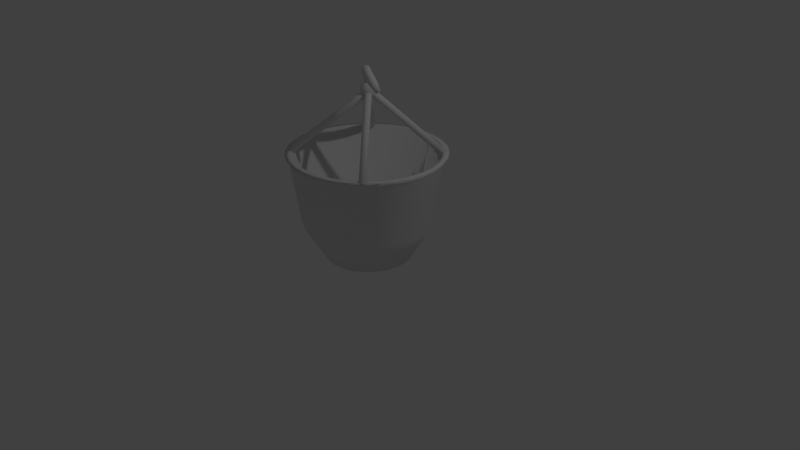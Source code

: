 # Source: container_hanging.blend  (saved by Blender 2.78.0; exported with 4.5.12 LTS)
import bpy
from mathutils import Matrix  # noqa: F401  (used for matrix-valued properties, if any)

bpy.ops.wm.read_factory_settings(use_empty=True)
scene = bpy.context.scene
scene.name = 'Scene'

# ---- collections
col_collection_1 = bpy.data.collections.new('Collection 1'); scene.collection.children.link(col_collection_1)

# ---- world
world_world = bpy.data.worlds.new('World'); scene.world = world_world
world_world.color = (0.05088, 0.05088, 0.05088)
world_world.use_sun_shadow = False
world_world.sun_shadow_jitter_overblur = 0.0
world_world.cycles.sampling_method = 'MANUAL'

# ---- cameras
cam_camera = bpy.data.cameras.new('Camera')
cam_camera.clip_end = 100.0
cam_camera.lens = 35.0
cam_camera.sensor_width = 32.0
cam_camera.sensor_height = 18.0
cam_camera.ortho_scale = 7.314
cam_camera.dof.focus_distance = 0.0
cam_camera.dof.aperture_fstop = 128.0

# ---- lights
light_lamp = bpy.data.lights.new('Lamp', 'POINT')
light_lamp.transmission_factor = 0.0
light_lamp.cutoff_distance = 30.0
light_lamp.energy = 100.0
light_lamp.shadow_buffer_clip_start = 1.001
light_lamp.shadow_soft_size = 0.1
light_lamp.shadow_maximum_resolution = 0.006
light_lamp.use_absolute_resolution = True

# ---- meshes
me_circle = bpy.data.meshes.new('Circle')
me_circle.from_pydata([(-5.035e-08, 0.5608, 0.04514), (-0.1094, 0.55, 0.04514), (-0.2146, 0.5181, 0.04514), (-0.3116, 0.4663, 0.04514), (-0.3965, 0.3965, 0.04514), (-0.4663, 0.3116, 0.04514), (-0.5181, 0.2146, 0.04514), (-0.55, 0.1094, 0.04514), (-0.5608, 1.795e-07, 0.04514), (-0.55, -0.1094, 0.04514), (-0.5181, -0.2146, 0.04514), (-0.4663, -0.3116, 0.04514), (-0.3965, -0.3965, 0.04514), (-0.3116, -0.4663, 0.04514), (-0.2146, -0.5181, 0.04514), (-0.1094, -0.55, 0.04514), (1.324e-07, -0.5608, 0.04514), (0.1094, -0.55, 0.04514), (0.2146, -0.5181, 0.04514), (0.3116, -0.4663, 0.04514), (0.3965, -0.3965, 0.04514), (0.4663, -0.3116, 0.04514), (0.5181, -0.2146, 0.04514), (0.55, -0.1094, 0.04514), (0.5608, 6.786e-07, 0.04514), (0.55, 0.1094, 0.04514), (0.5181, 0.2146, 0.04514), (0.4663, 0.3116, 0.04514), (0.3965, 0.3965, 0.04514), (0.3116, 0.4663, 0.04514), (0.2146, 0.5181, 0.04514), (0.1094, 0.55, 0.04514), (-1.717e-08, 0.8307, 0.5174), (-0.1621, 0.8147, 0.5174), (-0.3179, 0.7675, 0.5174), (-0.4615, 0.6907, 0.5174), (-0.5874, 0.5874, 0.5174), (-0.6907, 0.4615, 0.5174), (-0.7675, 0.3179, 0.5174), (-0.8147, 0.1621, 0.5174), (-0.8307, 1.11e-07, 0.5174), (-0.8147, -0.1621, 0.5174), (-0.7675, -0.3179, 0.5174), (-0.6907, -0.4615, 0.5174), (-0.5874, -0.5874, 0.5174), (-0.4615, -0.6907, 0.5174), (-0.3179, -0.7675, 0.5174), (-0.1621, -0.8147, 0.5174), (2.535e-07, -0.8307, 0.5174), (0.1621, -0.8147, 0.5174), (0.3179, -0.7675, 0.5174), (0.4615, -0.6907, 0.5174), (0.5874, -0.5874, 0.5174), (0.6907, -0.4615, 0.5174), (0.7675, -0.3179, 0.5174), (0.8147, -0.1621, 0.5174), (0.8307, 8.505e-07, 0.5174), (0.8147, 0.1621, 0.5174), (0.7675, 0.3179, 0.5174), (0.6907, 0.4615, 0.5174), (0.5874, 0.5874, 0.5174), (0.4615, 0.6907, 0.5174), (0.3179, 0.7675, 0.5174), (0.1621, 0.8147, 0.5174), (-1.023e-08, 0.9564, 1.359), (-0.1866, 0.938, 1.359), (-0.366, 0.8836, 1.359), (-0.5313, 0.7952, 1.359), (-0.6763, 0.6763, 1.359), (-0.7952, 0.5313, 1.359), (-0.8836, 0.366, 1.359), (-0.938, 0.1866, 1.359), (-0.9564, 8.37e-08, 1.359), (-0.938, -0.1866, 1.359), (-0.8836, -0.366, 1.359), (-0.7952, -0.5313, 1.359), (-0.6763, -0.6763, 1.359), (-0.5313, -0.7952, 1.359), (-0.366, -0.8836, 1.359), (-0.1866, -0.938, 1.359), (3.014e-07, -0.9564, 1.359), (0.1866, -0.938, 1.359), (0.366, -0.8836, 1.359), (0.5313, -0.7952, 1.359), (0.6763, -0.6763, 1.359), (0.7952, -0.5313, 1.359), (0.8836, -0.366, 1.359), (0.938, -0.1866, 1.359), (0.9564, 9.35e-07, 1.359), (0.938, 0.1866, 1.359), (0.8836, 0.366, 1.359), (0.7952, 0.5313, 1.359), (0.6763, 0.6763, 1.359), (0.5313, 0.7952, 1.359), (0.366, 0.8836, 1.359), (0.1866, 0.938, 1.359), (-3.047e-09, 1.0, 1.419), (-0.1951, 0.9811, 1.419), (-0.3828, 0.9241, 1.419), (-0.5557, 0.8317, 1.419), (-0.7073, 0.7073, 1.419), (-0.8317, 0.5557, 1.419), (-0.9241, 0.3828, 1.419), (-0.9811, 0.1951, 1.419), (-1.0, 7.442e-08, 1.419), (-0.9811, -0.1951, 1.419), (-0.9241, -0.3828, 1.419), (-0.8317, -0.5557, 1.419), (-0.7073, -0.7073, 1.419), (-0.5557, -0.8317, 1.419), (-0.3828, -0.9241, 1.419), (-0.1951, -0.9811, 1.419), (3.229e-07, -1.0, 1.419), (0.1951, -0.9811, 1.419), (0.3828, -0.9241, 1.419), (0.5557, -0.8317, 1.419), (0.7073, -0.7073, 1.419), (0.8317, -0.5557, 1.419), (0.9241, -0.3828, 1.419), (0.9811, -0.1951, 1.419), (1.0, 9.648e-07, 1.419), (0.9811, 0.1951, 1.419), (0.9241, 0.3828, 1.419), (0.8317, 0.5557, 1.419), (0.7073, 0.7073, 1.419), (0.5557, 0.8317, 1.419), (0.3828, 0.9241, 1.419), (0.1951, 0.9811, 1.419), (-1.128e-08, 0.9201, 1.419), (-0.1795, 0.9024, 1.419), (-0.3521, 0.85, 1.419), (-0.5112, 0.765, 1.419), (-0.6506, 0.6506, 1.419), (-0.765, 0.5112, 1.419), (-0.85, 0.3521, 1.419), (-0.9024, 0.1795, 1.419), (-0.9201, 8.865e-08, 1.419), (-0.9024, -0.1795, 1.419), (-0.85, -0.3521, 1.419), (-0.765, -0.5112, 1.419), (-0.6506, -0.6506, 1.419), (-0.5112, -0.765, 1.419), (-0.3521, -0.85, 1.419), (-0.1795, -0.9024, 1.419), (2.885e-07, -0.9201, 1.419), (0.1795, -0.9024, 1.419), (0.3521, -0.85, 1.419), (0.5112, -0.765, 1.419), (0.6506, -0.6506, 1.419), (0.765, -0.5112, 1.419), (0.85, -0.3521, 1.419), (0.9024, -0.1795, 1.419), (0.9201, 9.076e-07, 1.419), (0.9024, 0.1795, 1.419), (0.85, 0.3521, 1.419), (0.765, 0.5112, 1.419), (0.6506, 0.6506, 1.419), (0.5112, 0.765, 1.419), (0.3521, 0.85, 1.419), (0.1795, 0.9024, 1.419), (-1.063e-08, 0.8975, 1.323), (-0.1751, 0.8803, 1.323), (-0.3435, 0.8292, 1.323), (-0.4986, 0.7463, 1.323), (-0.6346, 0.6346, 1.323), (-0.7463, 0.4986, 1.323), (-0.8292, 0.3435, 1.323), (-0.8803, 0.1751, 1.323), (-0.8975, 9.323e-08, 1.323), (-0.8803, -0.1751, 1.323), (-0.8292, -0.3435, 1.323), (-0.7463, -0.4986, 1.323), (-0.6346, -0.6346, 1.323), (-0.4986, -0.7463, 1.323), (-0.3435, -0.8292, 1.323), (-0.1751, -0.8803, 1.323), (2.818e-07, -0.8975, 1.323), (0.1751, -0.8803, 1.323), (0.3435, -0.8292, 1.323), (0.4986, -0.7463, 1.323), (0.6346, -0.6346, 1.323), (0.7463, -0.4986, 1.323), (0.8292, -0.3435, 1.323), (0.8803, -0.1751, 1.323), (0.8975, 8.921e-07, 1.323), (0.8803, 0.1751, 1.323), (0.8292, 0.3435, 1.323), (0.7463, 0.4986, 1.323), (0.6346, 0.6346, 1.323), (0.4986, 0.7463, 1.323), (0.3435, 0.8292, 1.323), (0.1751, 0.8803, 1.323), (-1.063e-08, 0.8975, 1.323), (-0.1751, 0.8803, 1.323), (-0.3435, 0.8292, 1.323), (-0.4986, 0.7463, 1.323), (-0.6346, 0.6346, 1.323), (-0.7463, 0.4986, 1.323), (-0.8292, 0.3435, 1.323), (-0.8803, 0.1751, 1.323), (-0.8975, 9.323e-08, 1.323), (-0.8803, -0.1751, 1.323), (-0.8292, -0.3435, 1.323), (-0.7463, -0.4986, 1.323), (-0.6346, -0.6346, 1.323), (-0.4986, -0.7463, 1.323), (-0.3435, -0.8292, 1.323), (-0.1751, -0.8803, 1.323), (2.818e-07, -0.8975, 1.323), (0.1751, -0.8803, 1.323), (0.3435, -0.8292, 1.323), (0.4986, -0.7463, 1.323), (0.6346, -0.6346, 1.323), (0.7463, -0.4986, 1.323), (0.8292, -0.3435, 1.323), (0.8803, -0.1751, 1.323), (0.8975, 8.921e-07, 1.323), (0.8803, 0.1751, 1.323), (0.8292, 0.3435, 1.323), (0.7463, 0.4986, 1.323), (0.6346, 0.6346, 1.323), (0.4986, 0.7463, 1.323), (0.3435, 0.8292, 1.323), (0.1751, 0.8803, 1.323), (-8.577e-08, 0.6439, 0.2139), (-0.1256, 0.6315, 0.2139), (-0.2464, 0.5949, 0.2139), (-0.3577, 0.5354, 0.2139), (-0.4553, 0.4553, 0.2139), (-0.5354, 0.3577, 0.2139), (-0.5949, 0.2464, 0.2139), (-0.6315, 0.1256, 0.2139), (-0.6439, 1.435e-07, 0.2139), (-0.6315, -0.1256, 0.2139), (-0.5949, -0.2464, 0.2139), (-0.5354, -0.3577, 0.2139), (-0.4553, -0.4553, 0.2139), (-0.3577, -0.5354, 0.2139), (-0.2464, -0.5949, 0.2139), (-0.1256, -0.6315, 0.2139), (1.24e-07, -0.6439, 0.2139), (0.1256, -0.6315, 0.2139), (0.2464, -0.5949, 0.2139), (0.3577, -0.5354, 0.2139), (0.4553, -0.4553, 0.2139), (0.5354, -0.3577, 0.2139), (0.5949, -0.2464, 0.2139), (0.6315, -0.1256, 0.2139), (0.6439, 7.166e-07, 0.2139), (0.6315, 0.1256, 0.2139), (0.5949, 0.2464, 0.2139), (0.5354, 0.3577, 0.2139), (0.4553, 0.4553, 0.2139), (0.3577, 0.5354, 0.2139), (0.2464, 0.5949, 0.2139), (0.1256, 0.6315, 0.2139), (0.009147, 0.07713, 2.222), (-0.02535, 0.05447, 2.352), (0.02908, 0.07316, 2.222), (-0.008309, 0.06529, 2.355), (0.04599, 0.06187, 2.222), (0.01139, 0.06997, 2.353), (0.05728, 0.04497, 2.222), (0.03074, 0.06781, 2.347), (0.06125, 0.02503, 2.222), (0.04681, 0.05914, 2.338), (0.05728, 0.00509, 2.222), (0.05714, 0.04528, 2.327), (0.04599, -0.01181, 2.222), (0.06017, 0.02833, 2.317), (0.02908, -0.02311, 2.222), (0.05543, 0.01088, 2.307), (0.009147, -0.02707, 2.222), (0.04364, -0.004418, 2.301), (-0.01079, -0.02311, 2.222), (0.0266, -0.01523, 2.298), (-0.02769, -0.01181, 2.222), (0.006905, -0.01992, 2.3), (-0.03899, 0.00509, 2.222), (-0.01245, -0.01776, 2.306), (-0.04295, 0.02503, 2.222), (-0.02852, -0.009086, 2.315), (-0.03899, 0.04497, 2.222), (-0.03885, 0.004779, 2.326), (-0.02769, 0.06187, 2.222), (-0.04188, 0.02173, 2.337), (-0.01079, 0.07316, 2.222), (-0.03714, 0.03918, 2.346), (-0.005371, -0.02593, 2.448), (-0.01118, -0.04199, 2.437), (0.00557, -0.009535, 2.453), (0.01998, 0.004686, 2.451), (0.03567, 0.01457, 2.443), (0.05025, 0.01862, 2.429), (0.0615, 0.0162, 2.413), (0.0677, 0.007701, 2.395), (0.06792, -0.005596, 2.38), (0.06211, -0.02166, 2.369), (0.05117, -0.03806, 2.364), (0.03676, -0.05228, 2.366), (0.02107, -0.06216, 2.374), (0.00649, -0.06621, 2.388), (-0.004757, -0.06379, 2.404), (-0.01096, -0.05529, 2.422), (0.1166, -0.1463, 2.524), (0.1074, -0.1554, 2.508), (0.127, -0.1319, 2.534), (0.1371, -0.1144, 2.536), (0.1453, -0.09655, 2.531), (0.1504, -0.08098, 2.519), (0.1516, -0.07008, 2.502), (0.1487, -0.06551, 2.483), (0.1422, -0.06797, 2.463), (0.133, -0.07709, 2.448), (0.1226, -0.09147, 2.438), (0.1125, -0.1089, 2.435), (0.1043, -0.1268, 2.44), (0.09919, -0.1424, 2.452), (0.09799, -0.1533, 2.47), (0.1009, -0.1578, 2.489), (0.2485, -0.2142, 2.48), (0.2356, -0.2213, 2.466), (0.2591, -0.2003, 2.49), (0.2658, -0.1819, 2.495), (0.2676, -0.1616, 2.495), (0.2643, -0.1427, 2.488), (0.2562, -0.1279, 2.477), (0.2446, -0.1196, 2.462), (0.2314, -0.1189, 2.447), (0.2185, -0.1261, 2.433), (0.2079, -0.1399, 2.422), (0.2012, -0.1584, 2.417), (0.1994, -0.1786, 2.418), (0.2028, -0.1976, 2.424), (0.2109, -0.2123, 2.436), (0.2224, -0.2207, 2.45), (0.3575, -0.2238, 2.378), (0.3419, -0.2307, 2.367), (0.3685, -0.2104, 2.389), (0.3733, -0.1926, 2.397), (0.3711, -0.1731, 2.402), (0.3623, -0.1548, 2.404), (0.3482, -0.1406, 2.4), (0.3309, -0.1325, 2.393), (0.3131, -0.1319, 2.383), (0.2975, -0.1388, 2.372), (0.2864, -0.1521, 2.362), (0.2816, -0.1699, 2.353), (0.2838, -0.1894, 2.348), (0.2927, -0.2077, 2.347), (0.3068, -0.222, 2.35), (0.3241, -0.23, 2.357), (0.4008, -0.1757, 2.277), (0.3902, -0.1801, 2.271), (0.4083, -0.1674, 2.284), (0.4114, -0.1566, 2.29), (0.4097, -0.1448, 2.295), (0.4035, -0.1338, 2.298), (0.3936, -0.1254, 2.299), (0.3817, -0.1207, 2.297), (0.3696, -0.1206, 2.292), (0.3589, -0.125, 2.286), (0.3515, -0.1333, 2.28), (0.3484, -0.1441, 2.273), (0.3501, -0.1559, 2.268), (0.3563, -0.1669, 2.265), (0.3661, -0.1753, 2.265), (0.3781, -0.18, 2.267), (0.009146, 0.06277, 2.283), (0.009146, 0.09476, 2.262), (0.009146, 0.1161, 2.23), (0.009146, 0.1236, 2.192), (0.009146, 0.1161, 2.154), (0.009146, 0.09476, 2.122), (0.02359, 0.0599, 2.283), (0.03583, 0.08946, 2.262), (0.04401, 0.1092, 2.23), (0.04689, 0.1161, 2.192), (0.04401, 0.1092, 2.154), (0.03583, 0.08946, 2.122), (0.02359, 0.0599, 2.101), (0.009146, 0.02503, 2.291), (0.03583, 0.05171, 2.283), (0.05846, 0.07434, 2.262), (0.07357, 0.08946, 2.23), (0.07888, 0.09476, 2.192), (0.07357, 0.08946, 2.154), (0.05846, 0.07434, 2.122), (0.03583, 0.05171, 2.101), (0.04401, 0.03947, 2.283), (0.07357, 0.05171, 2.262), (0.09332, 0.0599, 2.23), (0.1003, 0.06277, 2.192), (0.09332, 0.0599, 2.154), (0.07357, 0.05171, 2.122), (0.04401, 0.03947, 2.101), (0.04689, 0.02503, 2.283), (0.07888, 0.02503, 2.262), (0.1003, 0.02503, 2.23), (0.1078, 0.02503, 2.192), (0.1003, 0.02503, 2.154), (0.07888, 0.02503, 2.122), (0.04689, 0.02503, 2.101), (0.04401, 0.01059, 2.283), (0.07357, -0.001659, 2.262), (0.09332, -0.00984, 2.23), (0.1003, -0.01271, 2.192), (0.09332, -0.00984, 2.154), (0.07357, -0.001659, 2.122), (0.04401, 0.01059, 2.101), (0.03583, -0.001659, 2.283), (0.05846, -0.02428, 2.262), (0.07357, -0.0394, 2.23), (0.07888, -0.04471, 2.192), (0.07357, -0.0394, 2.154), (0.05846, -0.02428, 2.122), (0.03583, -0.001659, 2.101), (0.02359, -0.00984, 2.283), (0.03583, -0.0394, 2.262), (0.04401, -0.05915, 2.23), (0.04689, -0.06609, 2.192), (0.04401, -0.05915, 2.154), (0.03583, -0.0394, 2.122), (0.02359, -0.00984, 2.101), (0.009146, -0.01271, 2.283), (0.009146, -0.04471, 2.262), (0.009146, -0.06609, 2.23), (0.009147, -0.07359, 2.192), (0.009146, -0.06609, 2.154), (0.009146, -0.04471, 2.122), (0.009146, -0.01271, 2.101), (-0.005296, -0.00984, 2.283), (-0.01754, -0.0394, 2.262), (-0.02572, -0.05915, 2.23), (-0.02859, -0.06609, 2.192), (-0.02572, -0.05915, 2.154), (-0.01754, -0.0394, 2.122), (-0.005296, -0.00984, 2.101), (-0.01754, -0.001659, 2.283), (-0.04016, -0.02428, 2.262), (-0.05528, -0.0394, 2.23), (-0.06059, -0.04471, 2.192), (-0.05528, -0.0394, 2.154), (-0.04016, -0.02428, 2.122), (-0.01754, -0.001659, 2.101), (0.009147, 0.02503, 2.094), (-0.02572, 0.01059, 2.283), (-0.05528, -0.001659, 2.262), (-0.07503, -0.00984, 2.23), (-0.08197, -0.01271, 2.192), (-0.07503, -0.00984, 2.154), (-0.05528, -0.001659, 2.122), (-0.02572, 0.01059, 2.101), (-0.02859, 0.02503, 2.283), (-0.06059, 0.02503, 2.262), (-0.08197, 0.02503, 2.23), (-0.08947, 0.02503, 2.192), (-0.08197, 0.02503, 2.154), (-0.06059, 0.02503, 2.122), (-0.02859, 0.02503, 2.101), (-0.02572, 0.03947, 2.283), (-0.05528, 0.05171, 2.262), (-0.07503, 0.0599, 2.23), (-0.08197, 0.06277, 2.192), (-0.07503, 0.0599, 2.154), (-0.05528, 0.05171, 2.122), (-0.02572, 0.03947, 2.101), (-0.01754, 0.05171, 2.283), (-0.04016, 0.07434, 2.262), (-0.05528, 0.08946, 2.23), (-0.06059, 0.09476, 2.192), (-0.05528, 0.08946, 2.154), (-0.04016, 0.07434, 2.122), (-0.01754, 0.05171, 2.101), (-0.005296, 0.0599, 2.283), (-0.01754, 0.08946, 2.262), (-0.02572, 0.1092, 2.23), (-0.02859, 0.1161, 2.192), (-0.02572, 0.1092, 2.154), (-0.01754, 0.08946, 2.122), (-0.005296, 0.0599, 2.101), (0.009147, 0.06277, 2.101), (-0.6914, 0.7079, 1.42), (-0.1045, 0.1445, 2.126), (-0.6766, 0.7132, 1.412), (-0.08973, 0.1498, 2.118), (-0.6633, 0.7128, 1.401), (-0.07636, 0.1494, 2.106), (-0.6533, 0.7066, 1.388), (-0.06641, 0.1433, 2.093), (-0.6483, 0.6957, 1.375), (-0.06139, 0.1323, 2.08), (-0.649, 0.6817, 1.364), (-0.06207, 0.1183, 2.07), (-0.6552, 0.6667, 1.357), (-0.06834, 0.1033, 2.063), (-0.6662, 0.653, 1.355), (-0.07926, 0.08961, 2.061), (-0.6801, 0.6427, 1.359), (-0.09315, 0.0793, 2.064), (-0.6948, 0.6373, 1.367), (-0.1079, 0.07394, 2.072), (-0.7082, 0.6378, 1.378), (-0.1213, 0.07437, 2.084), (-0.7181, 0.6439, 1.391), (-0.1312, 0.0805, 2.097), (-0.7232, 0.6548, 1.404), (-0.1362, 0.09142, 2.11), (-0.7225, 0.6688, 1.415), (-0.1356, 0.1054, 2.121), (-0.7162, 0.6838, 1.422), (-0.1293, 0.1205, 2.127), (-0.7053, 0.6975, 1.424), (-0.1184, 0.1342, 2.129), (-0.01685, 0.07985, 2.205), (-0.0316, 0.0745, 2.213), (-0.003477, 0.07943, 2.194), (0.006476, 0.07329, 2.181), (0.0115, 0.06238, 2.168), (0.01082, 0.04835, 2.157), (0.004543, 0.03335, 2.151), (-0.00637, 0.01964, 2.149), (-0.02026, 0.009331, 2.152), (-0.03502, 0.00398, 2.16), (-0.04839, 0.004404, 2.171), (-0.05834, 0.01054, 2.185), (-0.06336, 0.02145, 2.198), (-0.06268, 0.03548, 2.208), (-0.05641, 0.05049, 2.215), (-0.0455, 0.06419, 2.217), (0.6261, 0.7109, 1.396), (0.06038, 0.1341, 2.108), (0.6384, 0.714, 1.408), (0.07269, 0.1371, 2.12), (0.653, 0.7112, 1.417), (0.08734, 0.1343, 2.129), (0.6678, 0.703, 1.422), (0.1021, 0.1262, 2.134), (0.6804, 0.6907, 1.423), (0.1147, 0.1139, 2.135), (0.6889, 0.6761, 1.417), (0.1232, 0.09931, 2.13), (0.6921, 0.6615, 1.408), (0.1264, 0.08469, 2.12), (0.6895, 0.6491, 1.396), (0.1238, 0.07226, 2.108), (0.6814, 0.6407, 1.383), (0.1157, 0.0639, 2.095), (0.669, 0.6377, 1.371), (0.1033, 0.06088, 2.083), (0.6544, 0.6405, 1.361), (0.08869, 0.06367, 2.073), (0.6396, 0.6487, 1.356), (0.07394, 0.07183, 2.068), (0.627, 0.661, 1.356), (0.06133, 0.08414, 2.068), (0.6185, 0.6755, 1.361), (0.05279, 0.0987, 2.073), (0.6153, 0.6901, 1.37), (0.0496, 0.1133, 2.082), (0.618, 0.7026, 1.383), (0.05227, 0.1258, 2.095), (0.005288, 0.0684, 2.205), (-0.007028, 0.06538, 2.193), (0.01994, 0.06561, 2.214), (0.03469, 0.05744, 2.219), (0.0473, 0.04514, 2.219), (0.05584, 0.03057, 2.214), (0.05902, 0.01596, 2.205), (0.05636, 0.003527, 2.193), (0.04825, -0.004835, 2.18), (0.03593, -0.007852, 2.167), (0.02128, -0.005066, 2.158), (0.006533, 0.003101, 2.153), (-0.006075, 0.0154, 2.153), (-0.01462, 0.02997, 2.158), (-0.0178, 0.04458, 2.167), (-0.01514, 0.05702, 2.179), (-0.7134, -0.6481, 1.384), (-0.1076, -0.05899, 2.052), (-0.7015, -0.6459, 1.371), (-0.09563, -0.05683, 2.039), (-0.6872, -0.6495, 1.362), (-0.0814, -0.06041, 2.029), (-0.6729, -0.6583, 1.356), (-0.06706, -0.0692, 2.024), (-0.6606, -0.6709, 1.356), (-0.0548, -0.08185, 2.024), (-0.6523, -0.6855, 1.362), (-0.04648, -0.09643, 2.029), (-0.6492, -0.6998, 1.372), (-0.04337, -0.1107, 2.039), (-0.6518, -0.7117, 1.384), (-0.04594, -0.1226, 2.052), (-0.6596, -0.7192, 1.398), (-0.0538, -0.1302, 2.066), (-0.6716, -0.7214, 1.411), (-0.06575, -0.1323, 2.078), (-0.6858, -0.7178, 1.421), (-0.07998, -0.1287, 2.088), (-0.7001, -0.709, 1.426), (-0.09432, -0.12, 2.093), (-0.7124, -0.6964, 1.426), (-0.1066, -0.1073, 2.093), (-0.7207, -0.6818, 1.421), (-0.1149, -0.09272, 2.088), (-0.7238, -0.6675, 1.411), (-0.118, -0.07842, 2.078), (-0.7213, -0.6557, 1.398), (-0.1154, -0.06657, 2.066), (0.01616, 0.05187, 2.162), (0.004209, 0.04971, 2.175), (0.03039, 0.04829, 2.152), (0.04473, 0.0395, 2.147), (0.05699, 0.02685, 2.147), (0.06531, 0.01226, 2.153), (0.06842, -0.002041, 2.162), (0.06585, -0.01389, 2.175), (0.05799, -0.02147, 2.189), (0.04604, -0.02363, 2.202), (0.03181, -0.02005, 2.211), (0.01747, -0.01126, 2.217), (0.00521, 0.001386, 2.217), (-0.00311, 0.01597, 2.211), (-0.006222, 0.03028, 2.202), (-0.003651, 0.04212, 2.189), (0.6976, -0.7147, 1.423), (0.1202, -0.115, 2.106), (0.6827, -0.7207, 1.416), (0.1053, -0.121, 2.099), (0.6691, -0.7211, 1.404), (0.09173, -0.1213, 2.088), (0.6588, -0.7158, 1.391), (0.08145, -0.1161, 2.074), (0.6534, -0.7057, 1.378), (0.07606, -0.106, 2.061), (0.6538, -0.6924, 1.366), (0.07638, -0.09263, 2.049), (0.6598, -0.6777, 1.358), (0.08237, -0.078, 2.042), (0.6705, -0.6641, 1.356), (0.09311, -0.06434, 2.039), (0.6844, -0.6535, 1.358), (0.107, -0.05374, 2.041), (0.6992, -0.6475, 1.365), (0.1218, -0.0478, 2.048), (0.7128, -0.6471, 1.377), (0.1355, -0.04743, 2.06), (0.7231, -0.6524, 1.39), (0.1457, -0.05268, 2.073), (0.7285, -0.6625, 1.403), (0.1511, -0.06276, 2.086), (0.7282, -0.6759, 1.415), (0.1508, -0.07613, 2.098), (0.7222, -0.6905, 1.422), (0.1448, -0.09076, 2.106), (0.7115, -0.7041, 1.425), (0.1341, -0.1044, 2.109), (0.0108, -0.02277, 2.211), (0.02567, -0.01683, 2.218), (-0.002809, -0.02314, 2.199), (-0.01309, -0.01788, 2.186), (-0.01848, -0.007804, 2.173), (-0.01816, 0.005568, 2.161), (-0.01217, 0.0202, 2.153), (-0.001425, 0.03385, 2.151), (0.01243, 0.04446, 2.153), (0.0273, 0.0504, 2.16), (0.04091, 0.05077, 2.172), (0.05119, 0.04551, 2.185), (0.05658, 0.03543, 2.198), (0.05626, 0.02206, 2.21), (0.05027, 0.007435, 2.217), (0.03953, -0.006221, 2.22), (-0.02654, 0.1334, -0.001495), (-9.351e-08, 0.1361, -0.001495), (-0.05207, 0.1257, -0.001495), (-0.07559, 0.1131, -0.001495), (-0.0962, 0.0962, -0.001495), (-0.1131, 0.07559, -0.001495), (-0.1257, 0.05207, -0.001495), (-0.1334, 0.02654, -0.001495), (-0.1361, 2.848e-07, -0.001495), (-0.1334, -0.02654, -0.001495), (-0.1257, -0.05206, -0.001495), (-0.1131, -0.07559, -0.001495), (-0.0962, -0.0962, -0.001495), (-0.07559, -0.1131, -0.001495), (-0.05207, -0.1257, -0.001495), (-0.02654, -0.1334, -0.001495), (-4.918e-08, -0.1361, -0.001495), (0.02654, -0.1334, -0.001495), (0.05206, -0.1257, -0.001495), (0.07559, -0.1131, -0.001495), (0.0962, -0.0962, -0.001495), (0.1131, -0.07559, -0.001495), (0.1257, -0.05206, -0.001495), (0.1334, -0.02654, -0.001495), (0.1361, 4.059e-07, -0.001495), (0.1334, 0.02654, -0.001495), (0.1257, 0.05207, -0.001495), (0.1131, 0.07559, -0.001495), (0.0962, 0.0962, -0.001495), (0.07559, 0.1131, -0.001495), (0.05206, 0.1257, -0.001495), (0.02654, 0.1334, -0.001495)], [], [(17, 16, 690, 691), (57, 58, 90, 89), (30, 31, 63, 62), (17, 18, 50, 49), (4, 5, 37, 36), (31, 0, 32, 63), (18, 19, 51, 50), (5, 6, 38, 37), (19, 20, 52, 51), (6, 7, 39, 38), (20, 21, 53, 52), (7, 8, 40, 39), (21, 22, 54, 53), (8, 9, 41, 40), (22, 23, 55, 54), (9, 10, 42, 41), (23, 24, 56, 55), (10, 11, 43, 42), (24, 25, 57, 56), (11, 12, 44, 43), (25, 26, 58, 57), (12, 13, 45, 44), (26, 27, 59, 58), (13, 14, 46, 45), (0, 1, 33, 32), (27, 28, 60, 59), (14, 15, 47, 46), (1, 2, 34, 33), (28, 29, 61, 60), (15, 16, 48, 47), (2, 3, 35, 34), (29, 30, 62, 61), (16, 17, 49, 48), (3, 4, 36, 35), (65, 66, 98, 97), (44, 45, 77, 76), (58, 59, 91, 90), (45, 46, 78, 77), (32, 33, 65, 64), (59, 60, 92, 91), (46, 47, 79, 78), (33, 34, 66, 65), (60, 61, 93, 92), (47, 48, 80, 79), (34, 35, 67, 66), (61, 62, 94, 93), (48, 49, 81, 80), (35, 36, 68, 67), (62, 63, 95, 94), (49, 50, 82, 81), (36, 37, 69, 68), (63, 32, 64, 95), (50, 51, 83, 82), (37, 38, 70, 69), (51, 52, 84, 83), (38, 39, 71, 70), (52, 53, 85, 84), (39, 40, 72, 71), (53, 54, 86, 85), (40, 41, 73, 72), (54, 55, 87, 86), (41, 42, 74, 73), (55, 56, 88, 87), (42, 43, 75, 74), (56, 57, 89, 88), (43, 44, 76, 75), (100, 101, 133, 132), (92, 93, 125, 124), (79, 80, 112, 111), (66, 67, 99, 98), (93, 94, 126, 125), (80, 81, 113, 112), (67, 68, 100, 99), (94, 95, 127, 126), (81, 82, 114, 113), (68, 69, 101, 100), (95, 64, 96, 127), (82, 83, 115, 114), (69, 70, 102, 101), (83, 84, 116, 115), (70, 71, 103, 102), (84, 85, 117, 116), (71, 72, 104, 103), (85, 86, 118, 117), (72, 73, 105, 104), (86, 87, 119, 118), (73, 74, 106, 105), (87, 88, 120, 119), (74, 75, 107, 106), (88, 89, 121, 120), (75, 76, 108, 107), (89, 90, 122, 121), (76, 77, 109, 108), (90, 91, 123, 122), (77, 78, 110, 109), (64, 65, 97, 96), (91, 92, 124, 123), (78, 79, 111, 110), (135, 136, 168, 167), (127, 96, 128, 159), (114, 115, 147, 146), (101, 102, 134, 133), (115, 116, 148, 147), (102, 103, 135, 134), (116, 117, 149, 148), (103, 104, 136, 135), (117, 118, 150, 149), (104, 105, 137, 136), (118, 119, 151, 150), (105, 106, 138, 137), (119, 120, 152, 151), (106, 107, 139, 138), (120, 121, 153, 152), (107, 108, 140, 139), (121, 122, 154, 153), (108, 109, 141, 140), (122, 123, 155, 154), (109, 110, 142, 141), (96, 97, 129, 128), (123, 124, 156, 155), (110, 111, 143, 142), (97, 98, 130, 129), (124, 125, 157, 156), (111, 112, 144, 143), (98, 99, 131, 130), (125, 126, 158, 157), (112, 113, 145, 144), (99, 100, 132, 131), (126, 127, 159, 158), (113, 114, 146, 145), (170, 171, 203, 202), (149, 150, 182, 181), (136, 137, 169, 168), (150, 151, 183, 182), (137, 138, 170, 169), (151, 152, 184, 183), (138, 139, 171, 170), (152, 153, 185, 184), (139, 140, 172, 171), (153, 154, 186, 185), (140, 141, 173, 172), (154, 155, 187, 186), (141, 142, 174, 173), (128, 129, 161, 160), (155, 156, 188, 187), (142, 143, 175, 174), (129, 130, 162, 161), (156, 157, 189, 188), (143, 144, 176, 175), (130, 131, 163, 162), (157, 158, 190, 189), (144, 145, 177, 176), (131, 132, 164, 163), (158, 159, 191, 190), (145, 146, 178, 177), (132, 133, 165, 164), (159, 128, 160, 191), (146, 147, 179, 178), (133, 134, 166, 165), (147, 148, 180, 179), (134, 135, 167, 166), (148, 149, 181, 180), (205, 206, 238, 237), (184, 185, 217, 216), (171, 172, 204, 203), (185, 186, 218, 217), (172, 173, 205, 204), (186, 187, 219, 218), (173, 174, 206, 205), (160, 161, 193, 192), (187, 188, 220, 219), (174, 175, 207, 206), (161, 162, 194, 193), (188, 189, 221, 220), (175, 176, 208, 207), (162, 163, 195, 194), (189, 190, 222, 221), (176, 177, 209, 208), (163, 164, 196, 195), (190, 191, 223, 222), (177, 178, 210, 209), (164, 165, 197, 196), (191, 160, 192, 223), (178, 179, 211, 210), (165, 166, 198, 197), (179, 180, 212, 211), (166, 167, 199, 198), (180, 181, 213, 212), (167, 168, 200, 199), (181, 182, 214, 213), (168, 169, 201, 200), (182, 183, 215, 214), (169, 170, 202, 201), (183, 184, 216, 215), (225, 226, 227, 228, 229, 230, 231, 232, 233, 234, 235, 236, 237, 238, 239, 240, 241, 242, 243, 244, 245, 246, 247, 248, 249, 250, 251, 252, 253, 254, 255, 224), (192, 193, 225, 224), (219, 220, 252, 251), (206, 207, 239, 238), (193, 194, 226, 225), (220, 221, 253, 252), (207, 208, 240, 239), (194, 195, 227, 226), (221, 222, 254, 253), (208, 209, 241, 240), (195, 196, 228, 227), (222, 223, 255, 254), (209, 210, 242, 241), (196, 197, 229, 228), (223, 192, 224, 255), (210, 211, 243, 242), (197, 198, 230, 229), (211, 212, 244, 243), (198, 199, 231, 230), (212, 213, 245, 244), (199, 200, 232, 231), (213, 214, 246, 245), (200, 201, 233, 232), (214, 215, 247, 246), (201, 202, 234, 233), (215, 216, 248, 247), (202, 203, 235, 234), (216, 217, 249, 248), (203, 204, 236, 235), (217, 218, 250, 249), (204, 205, 237, 236), (218, 219, 251, 250), (256, 257, 259, 258), (258, 259, 261, 260), (260, 261, 263, 262), (262, 263, 265, 264), (264, 265, 267, 266), (266, 267, 269, 268), (268, 269, 271, 270), (270, 271, 273, 272), (272, 273, 275, 274), (274, 275, 277, 276), (276, 277, 279, 278), (278, 279, 281, 280), (280, 281, 283, 282), (282, 283, 285, 284), (263, 261, 290, 291), (284, 285, 287, 286), (286, 287, 257, 256), (256, 258, 260, 262, 264, 266, 268, 270, 272, 274, 276, 278, 280, 282, 284, 286), (301, 300, 316, 317), (273, 271, 295, 296), (259, 257, 289, 288), (283, 281, 300, 301), (269, 267, 293, 294), (279, 277, 298, 299), (257, 287, 303, 289), (265, 263, 291, 292), (275, 273, 296, 297), (285, 283, 301, 302), (261, 259, 288, 290), (271, 269, 294, 295), (281, 279, 299, 300), (267, 265, 292, 293), (277, 275, 297, 298), (287, 285, 302, 303), (307, 306, 322, 323), (294, 293, 309, 310), (302, 301, 317, 318), (295, 294, 310, 311), (303, 302, 318, 319), (296, 295, 311, 312), (288, 289, 305, 304), (289, 303, 319, 305), (297, 296, 312, 313), (290, 288, 304, 306), (298, 297, 313, 314), (291, 290, 306, 307), (299, 298, 314, 315), (292, 291, 307, 308), (300, 299, 315, 316), (293, 292, 308, 309), (328, 327, 343, 344), (315, 314, 330, 331), (308, 307, 323, 324), (316, 315, 331, 332), (309, 308, 324, 325), (317, 316, 332, 333), (310, 309, 325, 326), (318, 317, 333, 334), (311, 310, 326, 327), (319, 318, 334, 335), (312, 311, 327, 328), (304, 305, 321, 320), (305, 319, 335, 321), (313, 312, 328, 329), (306, 304, 320, 322), (314, 313, 329, 330), (349, 348, 364, 365), (320, 321, 337, 336), (321, 335, 351, 337), (329, 328, 344, 345), (322, 320, 336, 338), (330, 329, 345, 346), (323, 322, 338, 339), (331, 330, 346, 347), (324, 323, 339, 340), (332, 331, 347, 348), (325, 324, 340, 341), (333, 332, 348, 349), (326, 325, 341, 342), (334, 333, 349, 350), (327, 326, 342, 343), (335, 334, 350, 351), (352, 353, 367, 366, 365, 364, 363, 362, 361, 360, 359, 358, 357, 356, 355, 354), (342, 341, 357, 358), (350, 349, 365, 366), (343, 342, 358, 359), (351, 350, 366, 367), (344, 343, 359, 360), (336, 337, 353, 352), (337, 351, 367, 353), (345, 344, 360, 361), (338, 336, 352, 354), (346, 345, 361, 362), (339, 338, 354, 355), (347, 346, 362, 363), (340, 339, 355, 356), (348, 347, 363, 364), (341, 340, 356, 357), (368, 381, 374), (445, 481, 380), (373, 372, 378, 379), (371, 370, 376, 377), (369, 368, 374, 375), (481, 373, 379, 380), (372, 371, 377, 378), (370, 369, 375, 376), (377, 376, 384, 385), (375, 374, 382, 383), (380, 379, 387, 388), (378, 377, 385, 386), (376, 375, 383, 384), (374, 381, 382), (445, 380, 388), (379, 378, 386, 387), (388, 387, 394, 395), (386, 385, 392, 393), (384, 383, 390, 391), (382, 381, 389), (445, 388, 395), (387, 386, 393, 394), (385, 384, 391, 392), (383, 382, 389, 390), (391, 390, 397, 398), (389, 381, 396), (445, 395, 402), (394, 393, 400, 401), (392, 391, 398, 399), (390, 389, 396, 397), (395, 394, 401, 402), (393, 392, 399, 400), (445, 402, 409), (401, 400, 407, 408), (399, 398, 405, 406), (397, 396, 403, 404), (402, 401, 408, 409), (400, 399, 406, 407), (398, 397, 404, 405), (396, 381, 403), (404, 403, 410, 411), (409, 408, 415, 416), (407, 406, 413, 414), (405, 404, 411, 412), (403, 381, 410), (445, 409, 416), (408, 407, 414, 415), (406, 405, 412, 413), (416, 415, 422, 423), (414, 413, 420, 421), (412, 411, 418, 419), (410, 381, 417), (445, 416, 423), (415, 414, 421, 422), (413, 412, 419, 420), (411, 410, 417, 418), (417, 381, 424), (445, 423, 430), (422, 421, 428, 429), (420, 419, 426, 427), (418, 417, 424, 425), (423, 422, 429, 430), (421, 420, 427, 428), (419, 418, 425, 426), (429, 428, 435, 436), (427, 426, 433, 434), (425, 424, 431, 432), (430, 429, 436, 437), (428, 427, 434, 435), (426, 425, 432, 433), (424, 381, 431), (445, 430, 437), (437, 436, 443, 444), (435, 434, 441, 442), (433, 432, 439, 440), (431, 381, 438), (445, 437, 444), (436, 435, 442, 443), (434, 433, 440, 441), (432, 431, 438, 439), (442, 441, 449, 450), (440, 439, 447, 448), (438, 381, 446), (445, 444, 452), (443, 442, 450, 451), (441, 440, 448, 449), (439, 438, 446, 447), (444, 443, 451, 452), (445, 452, 459), (451, 450, 457, 458), (449, 448, 455, 456), (447, 446, 453, 454), (452, 451, 458, 459), (450, 449, 456, 457), (448, 447, 454, 455), (446, 381, 453), (456, 455, 462, 463), (454, 453, 460, 461), (459, 458, 465, 466), (457, 456, 463, 464), (455, 454, 461, 462), (453, 381, 460), (445, 459, 466), (458, 457, 464, 465), (466, 465, 472, 473), (464, 463, 470, 471), (462, 461, 468, 469), (460, 381, 467), (445, 466, 473), (465, 464, 471, 472), (463, 462, 469, 470), (461, 460, 467, 468), (469, 468, 475, 476), (467, 381, 474), (445, 473, 480), (472, 471, 478, 479), (470, 469, 476, 477), (468, 467, 474, 475), (473, 472, 479, 480), (471, 470, 477, 478), (445, 480, 481), (479, 478, 372, 373), (477, 476, 370, 371), (475, 474, 368, 369), (480, 479, 373, 481), (478, 477, 371, 372), (476, 475, 369, 370), (474, 381, 368), (482, 483, 485, 484), (484, 485, 487, 486), (486, 487, 489, 488), (488, 489, 491, 490), (490, 491, 493, 492), (492, 493, 495, 494), (494, 495, 497, 496), (496, 497, 499, 498), (498, 499, 501, 500), (500, 501, 503, 502), (502, 503, 505, 504), (504, 505, 507, 506), (506, 507, 509, 508), (508, 509, 511, 510), (491, 489, 517, 518), (510, 511, 513, 512), (512, 513, 483, 482), (482, 484, 486, 488, 490, 492, 494, 496, 498, 500, 502, 504, 506, 508, 510, 512), (514, 515, 529, 528, 527, 526, 525, 524, 523, 522, 521, 520, 519, 518, 517, 516), (501, 499, 522, 523), (511, 509, 527, 528), (487, 485, 514, 516), (497, 495, 520, 521), (507, 505, 525, 526), (493, 491, 518, 519), (503, 501, 523, 524), (513, 511, 528, 529), (489, 487, 516, 517), (499, 497, 521, 522), (485, 483, 515, 514), (509, 507, 526, 527), (495, 493, 519, 520), (505, 503, 524, 525), (483, 513, 529, 515), (530, 531, 533, 532), (532, 533, 535, 534), (534, 535, 537, 536), (536, 537, 539, 538), (538, 539, 541, 540), (540, 541, 543, 542), (542, 543, 545, 544), (544, 545, 547, 546), (546, 547, 549, 548), (548, 549, 551, 550), (550, 551, 553, 552), (552, 553, 555, 554), (554, 555, 557, 556), (556, 557, 559, 558), (539, 537, 565, 566), (558, 559, 561, 560), (560, 561, 531, 530), (530, 532, 534, 536, 538, 540, 542, 544, 546, 548, 550, 552, 554, 556, 558, 560), (562, 563, 577, 576, 575, 574, 573, 572, 571, 570, 569, 568, 567, 566, 565, 564), (549, 547, 570, 571), (559, 557, 575, 576), (535, 533, 562, 564), (545, 543, 568, 569), (555, 553, 573, 574), (541, 539, 566, 567), (551, 549, 571, 572), (561, 559, 576, 577), (537, 535, 564, 565), (547, 545, 569, 570), (533, 531, 563, 562), (557, 555, 574, 575), (543, 541, 567, 568), (553, 551, 572, 573), (531, 561, 577, 563), (578, 579, 581, 580), (580, 581, 583, 582), (582, 583, 585, 584), (584, 585, 587, 586), (586, 587, 589, 588), (588, 589, 591, 590), (590, 591, 593, 592), (592, 593, 595, 594), (594, 595, 597, 596), (596, 597, 599, 598), (598, 599, 601, 600), (600, 601, 603, 602), (602, 603, 605, 604), (604, 605, 607, 606), (587, 585, 613, 614), (606, 607, 609, 608), (608, 609, 579, 578), (578, 580, 582, 584, 586, 588, 590, 592, 594, 596, 598, 600, 602, 604, 606, 608), (610, 611, 625, 624, 623, 622, 621, 620, 619, 618, 617, 616, 615, 614, 613, 612), (597, 595, 618, 619), (607, 605, 623, 624), (583, 581, 610, 612), (593, 591, 616, 617), (603, 601, 621, 622), (589, 587, 614, 615), (599, 597, 619, 620), (609, 607, 624, 625), (585, 583, 612, 613), (595, 593, 617, 618), (581, 579, 611, 610), (605, 603, 622, 623), (591, 589, 615, 616), (601, 599, 620, 621), (579, 609, 625, 611), (626, 627, 629, 628), (628, 629, 631, 630), (630, 631, 633, 632), (632, 633, 635, 634), (634, 635, 637, 636), (636, 637, 639, 638), (638, 639, 641, 640), (640, 641, 643, 642), (642, 643, 645, 644), (644, 645, 647, 646), (646, 647, 649, 648), (648, 649, 651, 650), (650, 651, 653, 652), (652, 653, 655, 654), (635, 633, 661, 662), (654, 655, 657, 656), (656, 657, 627, 626), (626, 628, 630, 632, 634, 636, 638, 640, 642, 644, 646, 648, 650, 652, 654, 656), (658, 659, 673, 672, 671, 670, 669, 668, 667, 666, 665, 664, 663, 662, 661, 660), (645, 643, 666, 667), (655, 653, 671, 672), (631, 629, 658, 660), (641, 639, 664, 665), (651, 649, 669, 670), (637, 635, 662, 663), (647, 645, 667, 668), (657, 655, 672, 673), (633, 631, 660, 661), (643, 641, 665, 666), (629, 627, 659, 658), (653, 651, 670, 671), (639, 637, 663, 664), (649, 647, 668, 669), (627, 657, 673, 659), (674, 675, 705, 704, 703, 702, 701, 700, 699, 698, 697, 696, 695, 694, 693, 692, 691, 690, 689, 688, 687, 686, 685, 684, 683, 682, 681, 680, 679, 678, 677, 676), (4, 3, 677, 678), (31, 30, 704, 705), (18, 17, 691, 692), (5, 4, 678, 679), (0, 31, 705, 675), (19, 18, 692, 693), (6, 5, 679, 680), (20, 19, 693, 694), (7, 6, 680, 681), (21, 20, 694, 695), (8, 7, 681, 682), (22, 21, 695, 696), (9, 8, 682, 683), (23, 22, 696, 697), (10, 9, 683, 684), (24, 23, 697, 698), (11, 10, 684, 685), (25, 24, 698, 699), (12, 11, 685, 686), (26, 25, 699, 700), (13, 12, 686, 687), (27, 26, 700, 701), (14, 13, 687, 688), (1, 0, 675, 674), (28, 27, 701, 702), (15, 14, 688, 689), (2, 1, 674, 676), (29, 28, 702, 703), (16, 15, 689, 690), (3, 2, 676, 677), (30, 29, 703, 704)])
me_circle.polygons.foreach_set('use_smooth', [True] * 620)
me_circle.use_remesh_preserve_volume = False
me_circle.use_remesh_preserve_attributes = False
me_circle.use_mirror_vertex_groups = False
me_circle.update()

# ---- objects
ob_circle = bpy.data.objects.new('Circle', me_circle)
ob_lamp = bpy.data.objects.new('Lamp', light_lamp)
ob_camera = bpy.data.objects.new('Camera', cam_camera)

# ---- transforms, parenting, visibility, modifiers, constraints
ob_circle.location = (0.0, 0.0, 0.0)
ob_circle.lineart.crease_threshold = 0.0
ob_lamp.location = (4.076, 1.005, 5.904)
ob_lamp.rotation_euler = (0.6503, 0.05522, 1.866)
ob_lamp.lock_rotations_4d = False
ob_lamp.empty_display_type = 'ARROWS'
ob_lamp.color = (0.0, 0.0, 0.0, 0.0)
ob_lamp.lineart.crease_threshold = 0.0
ob_camera.location = (7.481, -6.508, 5.344)
ob_camera.rotation_euler = (1.109, 0.0, 0.8149)
ob_camera.lock_rotations_4d = False
ob_camera.empty_display_type = 'ARROWS'
ob_camera.color = (0.0, 0.0, 0.0, 0.0)
ob_camera.display_type = 'WIRE'
ob_camera.lineart.crease_threshold = 0.0

# ---- collection membership
col_collection_1.objects.link(ob_circle)
col_collection_1.objects.link(ob_lamp)
col_collection_1.objects.link(ob_camera)

# ---- scene / render settings (as saved in the file)
scene.camera = ob_camera
scene.frame_start = 1; scene.frame_end = 250; scene.frame_set(0)
scene.render.engine = 'BLENDER_EEVEE_NEXT'
scene.render.resolution_percentage = 50
scene.render.dither_intensity = 0.0
scene.cycles.use_denoising = False
scene.cycles.samples = 128
scene.cycles.sampling_pattern = 'TABULATED_SOBOL'
scene.cycles.light_sampling_threshold = 0.0
scene.cycles.use_adaptive_sampling = False
scene.cycles.use_light_tree = False
scene.cycles.blur_glossy = 0.0
scene.cycles.sample_clamp_indirect = 0.0
scene.view_settings.view_transform = 'Standard'
bpy.context.view_layer.update()
